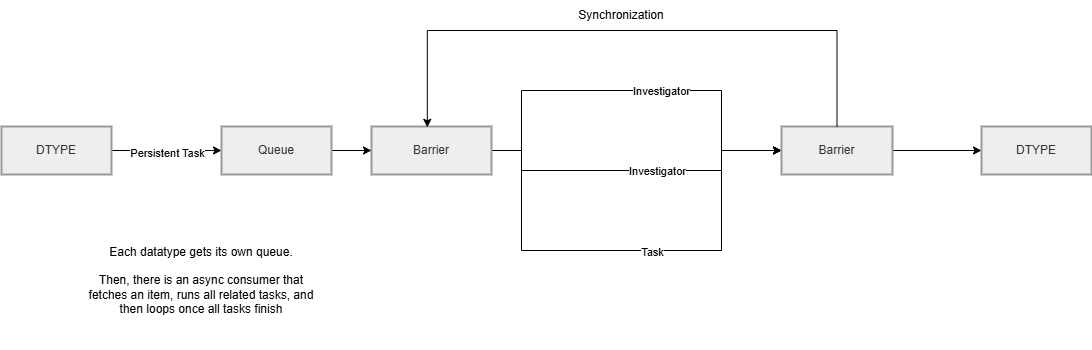

The diagram above was exported from draw.io. Its source (the exported page's mxGraphModel, read from the mxfile embedded in the PNG):
<mxGraphModel dx="1207" dy="657" grid="1" gridSize="10" guides="1" tooltips="1" connect="1" arrows="1" fold="1" page="1" pageScale="1" pageWidth="3300" pageHeight="2339" math="0" shadow="0">
  <root>
    <mxCell id="0" />
    <mxCell id="1" parent="0" />
    <mxCell id="oEI1TTpqvtgq4PxPFNH_-7" style="edgeStyle=orthogonalEdgeStyle;rounded=0;orthogonalLoop=1;jettySize=auto;html=1;exitX=1;exitY=0.5;exitDx=0;exitDy=0;entryX=0;entryY=0.5;entryDx=0;entryDy=0;" parent="1" source="2" target="oEI1TTpqvtgq4PxPFNH_-20" edge="1">
      <mxGeometry relative="1" as="geometry">
        <Array as="points">
          <mxPoint x="630.03" y="580.03" />
        </Array>
        <mxPoint x="630" y="620" as="targetPoint" />
      </mxGeometry>
    </mxCell>
    <mxCell id="oEI1TTpqvtgq4PxPFNH_-8" value="Persistent Task" style="edgeLabel;html=1;align=center;verticalAlign=middle;resizable=0;points=[];" parent="oEI1TTpqvtgq4PxPFNH_-7" connectable="0" vertex="1">
      <mxGeometry x="0.0054" y="-2" relative="1" as="geometry">
        <mxPoint as="offset" />
      </mxGeometry>
    </mxCell>
    <mxCell id="2" value="DTYPE" style="whiteSpace=wrap;strokeWidth=2;fillColor=light-dark(#eeeeee,#1f2020);strokeColor=light-dark(#999999,#cccccc);fontColor=light-dark(#333333,#cccccc);" parent="1" vertex="1">
      <mxGeometry x="420" y="556" width="110" height="48" as="geometry" />
    </mxCell>
    <mxCell id="oEI1TTpqvtgq4PxPFNH_-12" style="edgeStyle=orthogonalEdgeStyle;rounded=0;orthogonalLoop=1;jettySize=auto;html=1;exitX=1;exitY=0.5;exitDx=0;exitDy=0;entryX=0;entryY=0.5;entryDx=0;entryDy=0;" parent="1" source="3" target="4" edge="1">
      <mxGeometry relative="1" as="geometry">
        <Array as="points">
          <mxPoint x="940" y="580" />
          <mxPoint x="940" y="520" />
          <mxPoint x="1140" y="520" />
          <mxPoint x="1140" y="580" />
        </Array>
      </mxGeometry>
    </mxCell>
    <mxCell id="oEI1TTpqvtgq4PxPFNH_-13" value="Investigator" style="edgeLabel;html=1;align=center;verticalAlign=middle;resizable=0;points=[];" parent="oEI1TTpqvtgq4PxPFNH_-12" connectable="0" vertex="1">
      <mxGeometry x="0.1167" relative="1" as="geometry">
        <mxPoint as="offset" />
      </mxGeometry>
    </mxCell>
    <mxCell id="oEI1TTpqvtgq4PxPFNH_-14" style="edgeStyle=orthogonalEdgeStyle;rounded=0;orthogonalLoop=1;jettySize=auto;html=1;exitX=1;exitY=0.5;exitDx=0;exitDy=0;entryX=0;entryY=0.5;entryDx=0;entryDy=0;" parent="1" source="3" target="4" edge="1">
      <mxGeometry relative="1" as="geometry">
        <Array as="points">
          <mxPoint x="940.03" y="580.03" />
          <mxPoint x="940.03" y="600.03" />
          <mxPoint x="1140.03" y="600.03" />
          <mxPoint x="1140.03" y="580.03" />
        </Array>
      </mxGeometry>
    </mxCell>
    <mxCell id="oEI1TTpqvtgq4PxPFNH_-15" value="Investigator" style="edgeLabel;html=1;align=center;verticalAlign=middle;resizable=0;points=[];" parent="oEI1TTpqvtgq4PxPFNH_-14" connectable="0" vertex="1">
      <mxGeometry x="0.1201" relative="1" as="geometry">
        <mxPoint as="offset" />
      </mxGeometry>
    </mxCell>
    <mxCell id="oEI1TTpqvtgq4PxPFNH_-16" style="edgeStyle=orthogonalEdgeStyle;rounded=0;orthogonalLoop=1;jettySize=auto;html=1;exitX=1;exitY=0.5;exitDx=0;exitDy=0;entryX=0;entryY=0.5;entryDx=0;entryDy=0;" parent="1" source="3" target="4" edge="1">
      <mxGeometry relative="1" as="geometry">
        <Array as="points">
          <mxPoint x="940.03" y="580.03" />
          <mxPoint x="940.03" y="680.03" />
          <mxPoint x="1140.03" y="680.03" />
          <mxPoint x="1140.03" y="580.03" />
        </Array>
      </mxGeometry>
    </mxCell>
    <mxCell id="oEI1TTpqvtgq4PxPFNH_-17" value="Task" style="edgeLabel;html=1;align=center;verticalAlign=middle;resizable=0;points=[];" parent="oEI1TTpqvtgq4PxPFNH_-16" connectable="0" vertex="1">
      <mxGeometry x="0.0617" y="-1" relative="1" as="geometry">
        <mxPoint as="offset" />
      </mxGeometry>
    </mxCell>
    <mxCell id="3" value="Barrier" style="whiteSpace=wrap;strokeWidth=2;fillColor=light-dark(#eeeeee,#1f2020);strokeColor=light-dark(#999999,#cccccc);fontColor=light-dark(#333333,#cccccc);" parent="1" vertex="1">
      <mxGeometry x="790" y="556" width="120" height="48" as="geometry" />
    </mxCell>
    <mxCell id="oEI1TTpqvtgq4PxPFNH_-25" style="edgeStyle=orthogonalEdgeStyle;rounded=0;orthogonalLoop=1;jettySize=auto;html=1;exitX=1;exitY=0.5;exitDx=0;exitDy=0;" parent="1" source="4" target="oEI1TTpqvtgq4PxPFNH_-24" edge="1">
      <mxGeometry relative="1" as="geometry" />
    </mxCell>
    <mxCell id="4" value="Barrier" style="whiteSpace=wrap;strokeWidth=2;fillColor=light-dark(#eeeeee,#1f2020);strokeColor=light-dark(#999999,#cccccc);fontColor=light-dark(#333333,#cccccc);" parent="1" vertex="1">
      <mxGeometry x="1200" y="556" width="111" height="48" as="geometry" />
    </mxCell>
    <mxCell id="oEI1TTpqvtgq4PxPFNH_-21" style="edgeStyle=orthogonalEdgeStyle;rounded=0;orthogonalLoop=1;jettySize=auto;html=1;exitX=1;exitY=0.5;exitDx=0;exitDy=0;entryX=0;entryY=0.5;entryDx=0;entryDy=0;" parent="1" source="oEI1TTpqvtgq4PxPFNH_-20" target="3" edge="1">
      <mxGeometry relative="1" as="geometry" />
    </mxCell>
    <mxCell id="oEI1TTpqvtgq4PxPFNH_-20" value="Queue" style="whiteSpace=wrap;strokeWidth=2;fillColor=light-dark(#eeeeee,#1f2020);strokeColor=light-dark(#999999,#cccccc);fontColor=light-dark(#333333,#cccccc);" parent="1" vertex="1">
      <mxGeometry x="640" y="556" width="110" height="48" as="geometry" />
    </mxCell>
    <mxCell id="oEI1TTpqvtgq4PxPFNH_-22" style="edgeStyle=orthogonalEdgeStyle;rounded=0;orthogonalLoop=1;jettySize=auto;html=1;exitX=0.5;exitY=0;exitDx=0;exitDy=0;entryX=0.465;entryY=0.017;entryDx=0;entryDy=0;entryPerimeter=0;" parent="1" source="4" target="3" edge="1">
      <mxGeometry relative="1" as="geometry">
        <Array as="points">
          <mxPoint x="1255.48" y="460.03" />
          <mxPoint x="845.83" y="460.03" />
        </Array>
      </mxGeometry>
    </mxCell>
    <mxCell id="oEI1TTpqvtgq4PxPFNH_-24" value="DTYPE" style="whiteSpace=wrap;strokeWidth=2;fillColor=light-dark(#eeeeee,#1f2020);strokeColor=light-dark(#999999,#cccccc);fontColor=light-dark(#333333,#cccccc);" parent="1" vertex="1">
      <mxGeometry x="1400" y="556" width="110" height="48" as="geometry" />
    </mxCell>
    <mxCell id="oEI1TTpqvtgq4PxPFNH_-27" value="Synchronization" style="text;html=1;whiteSpace=wrap;strokeColor=none;fillColor=none;align=center;verticalAlign=middle;rounded=0;" parent="1" vertex="1">
      <mxGeometry x="1010" y="430" width="60" height="30" as="geometry" />
    </mxCell>
    <mxCell id="oEI1TTpqvtgq4PxPFNH_-28" value="Each datatype gets its own queue.&lt;div&gt;&lt;br&gt;&lt;/div&gt;&lt;div&gt;Then, there is an async consumer that fetches an item, runs all related tasks, and then loops once all tasks finish&lt;/div&gt;" style="text;html=1;whiteSpace=wrap;strokeColor=none;fillColor=none;align=center;verticalAlign=middle;rounded=0;" parent="1" vertex="1">
      <mxGeometry x="500" y="640" width="240" height="140" as="geometry" />
    </mxCell>
  </root>
</mxGraphModel>